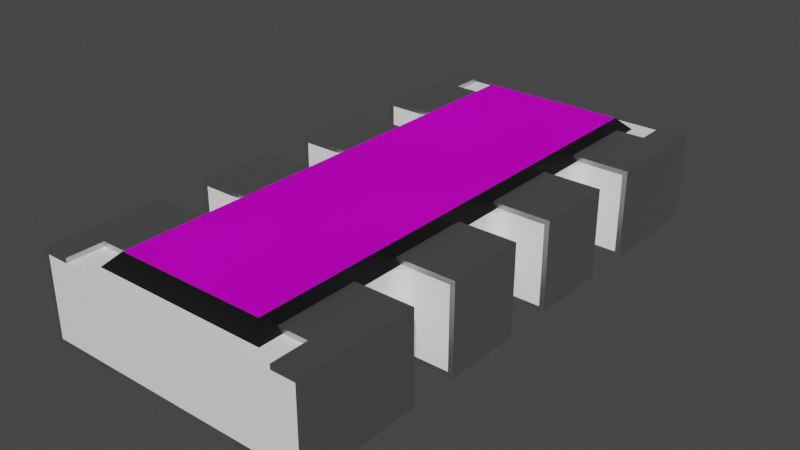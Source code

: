 # Source: CAY16-105J4LF.blend  (saved by Blender 2.90.8; exported with 4.5.12 LTS)
import bpy
from mathutils import Matrix  # noqa: F401  (used for matrix-valued properties, if any)

bpy.ops.wm.read_factory_settings(use_empty=True)
scene = bpy.context.scene
scene.name = 'Scene'

# ---- collections
col_collection = bpy.data.collections.new('Collection'); scene.collection.children.link(col_collection)

# ---- images (referenced by path relative to the original .blend; pixels are not part of the script)
import os
ASSET_DIR = os.environ.get("B2B_ASSET_DIR", "")  # directory of the original .blend (textures are referenced by path, not embedded)
HERE = os.path.dirname(os.path.abspath(__file__))  # packed textures are extracted next to this script under _unpacked/

def load_image(name, relpath, width, height, colorspace="sRGB"):
    """Load a texture the original file referenced (path relative to the .blend, or extracted next to this script)."""
    p = next((c for c in (os.path.join(HERE, relpath), os.path.join(ASSET_DIR, relpath)) if relpath and os.path.exists(c)), "")
    if p:
        img = bpy.data.images.load(p, check_existing=True)
        img.name = name
    else:  # same state as the original file: an image datablock whose file is absent (Cycles renders it pink)
        img = bpy.data.images.new(name, width, height)
        img.source = "FILE"
        img.filepath = "//" + (relpath or name)
    img.colorspace_settings.name = colorspace
    return img
img_cay16_105j4lf_png = load_image('CAY16-105J4LF.png', 'CAY16-105J4LF.png', 1024, 1024, 'sRGB')

# ---- materials (node trees are filled in below, after node groups)
mat_white_ceramic = bpy.data.materials.new('White Ceramic')
mat_white_ceramic.alpha_threshold = 0.0
mat_white_ceramic.diffuse_color = (0.883, 0.883, 0.883, 1.0)
mat_white_ceramic.specular_color = (0.18, 0.18, 0.18)
mat_white_ceramic.roughness = 0.5
mat_white_ceramic.specular_intensity = 0.3
mat_black_plastic = bpy.data.materials.new('Black Plastic')
mat_black_plastic.alpha_threshold = 0.0
mat_black_plastic.preview_render_type = 'CUBE'
mat_black_plastic.diffuse_color = (0.009721, 0.009721, 0.009721, 1.0)
mat_black_plastic.specular_color = (0.18, 0.18, 0.18)
mat_black_plastic.roughness = 0.5
mat_black_plastic.specular_intensity = 0.3
mat_metal = bpy.data.materials.new('Metal')
mat_metal.alpha_threshold = 0.0
mat_metal.diffuse_color = (0.3587, 0.3587, 0.3587, 1.0)
mat_metal.specular_color = (0.2597, 0.2597, 0.2597)
mat_metal.roughness = 0.5
mat_metal.specular_intensity = 0.1643
mat_cay16_105j4lf = bpy.data.materials.new('CAY16-105J4LF')
mat_cay16_105j4lf.alpha_threshold = 0.0
mat_cay16_105j4lf.preview_render_type = 'CUBE'
mat_cay16_105j4lf.diffuse_color = (0.01, 0.01, 0.01, 1.0)
mat_cay16_105j4lf.specular_color = (0.18, 0.18, 0.18)
mat_cay16_105j4lf.roughness = 0.5
mat_cay16_105j4lf.specular_intensity = 0.3

# ---- node groups
ng_ceramic = bpy.data.node_groups.new('Ceramic', 'ShaderNodeTree')
_s = ng_ceramic.interface.new_socket(name='Surface', in_out='OUTPUT', socket_type='NodeSocketShader')
_s = ng_ceramic.interface.new_socket(name='Base Color', in_out='INPUT', socket_type='NodeSocketColor')
_s.default_value = (1.0, 1.0, 1.0, 1.0)
_N = ng_ceramic.nodes; _L = ng_ceramic.links
n0 = _N.new('NodeGroupInput'); n0.name = 'Group Input'; n0.location = (-200, 0)
n1 = _N.new('ShaderNodeBsdfPrincipled'); n1.name = 'Princioked BSDF'; n1.location = (10, 49)
n1.width = 150
n1.subsurface_method = 'BURLEY'
n1.inputs[2].default_value = 0.2
n1.inputs[3].default_value = 1.45
n1.inputs[9].default_value = (1.0, 1.0, 1.0)
n1.inputs[27].default_value = (0.0, 0.0, 0.0, 1.0)
n1.inputs[28].default_value = 1.0
n2 = _N.new('NodeGroupOutput'); n2.name = 'Group Output'; n2.location = (244, 61)
_L.new(n1.outputs[0], n2.inputs[0])
_L.new(n0.outputs[0], n1.inputs[0])
n2.is_active_output = True
ng_plastic = bpy.data.node_groups.new('Plastic', 'ShaderNodeTree')
_s = ng_plastic.interface.new_socket(name='Shader', in_out='OUTPUT', socket_type='NodeSocketShader')
_s = ng_plastic.interface.new_socket(name='Displacement', in_out='OUTPUT', socket_type='NodeSocketFloat')
_s.subtype = 'FACTOR'
_s.min_value = 0.0
_s.max_value = 1.0
_s = ng_plastic.interface.new_socket(name='Color', in_out='INPUT', socket_type='NodeSocketColor')
_s.default_value = (0.01, 0.01, 0.01, 1.0)
_N = ng_plastic.nodes; _L = ng_plastic.links
n0 = _N.new('NodeGroupInput'); n0.name = 'Group Input'; n0.location = (-336, 94)
n1 = _N.new('NodeGroupOutput'); n1.name = 'Group Output'; n1.location = (330, 0)
n2 = _N.new('ShaderNodeTexNoise'); n2.name = 'Noise Texture'; n2.location = (77, -219)
n2.inputs[2].default_value = 1000.0
n2.inputs[3].default_value = 16.0
n2.inputs[8].default_value = 0.5
n3 = _N.new('ShaderNodeBsdfPrincipled'); n3.name = 'Principled BSDF'; n3.location = (67, 347)
n3.width = 170
n3.subsurface_method = 'BURLEY'
n3.inputs[3].default_value = 1.45
n3.inputs[9].default_value = (1.0, 1.0, 1.0)
n3.inputs[27].default_value = (0.0, 0.0, 0.0, 1.0)
n3.inputs[28].default_value = 1.0
_L.new(n2.outputs[0], n1.inputs[1])
_L.new(n0.outputs[0], n3.inputs[0])
_L.new(n3.outputs[0], n1.inputs[0])
n1.is_active_output = True
ng_metallic = bpy.data.node_groups.new('Metallic', 'ShaderNodeTree')
_s = ng_metallic.interface.new_socket(name='BSDF', in_out='OUTPUT', socket_type='NodeSocketShader')
_s = ng_metallic.interface.new_socket(name='Base Color', in_out='INPUT', socket_type='NodeSocketColor')
_s.default_value = (0.5906, 0.5906, 0.5906, 1.0)
_N = ng_metallic.nodes; _L = ng_metallic.links
n0 = _N.new('ShaderNodeBsdfPrincipled'); n0.name = 'Principled BSDF'; n0.location = (0, 0)
n0.width = 150
n0.subsurface_method = 'BURLEY'
n0.inputs[1].default_value = 1.0
n0.inputs[2].default_value = 0.4
n0.inputs[3].default_value = 1.45
n0.inputs[9].default_value = (1.0, 1.0, 1.0)
n0.inputs[27].default_value = (0.0, 0.0, 0.0, 1.0)
n0.inputs[28].default_value = 1.0
n1 = _N.new('NodeGroupInput'); n1.name = 'Group Input'; n1.location = (-200, 0)
n2 = _N.new('NodeGroupOutput'); n2.name = 'Group Output'; n2.location = (200, 0)
_L.new(n0.outputs[0], n2.inputs[0])
_L.new(n1.outputs[0], n0.inputs[0])
n2.is_active_output = True

# ---- material node trees
mat_white_ceramic.use_nodes = True; mat_white_ceramic.node_tree.nodes.clear()
_N = mat_white_ceramic.node_tree.nodes; _L = mat_white_ceramic.node_tree.links
n0 = _N.new('ShaderNodeOutputMaterial'); n0.name = 'Material Output'; n0.location = (380, 200)
n1 = _N.new('ShaderNodeGroup'); n1.name = 'Ceramic'; n1.location = (71, 242)
n1.label = 'Ceramic'
n1.node_tree = ng_ceramic
n1.inputs[0].default_value = (1.0, 1.0, 1.0, 1.0)
_L.new(n1.outputs[0], n0.inputs[0])
n0.is_active_output = True
mat_black_plastic.use_nodes = True; mat_black_plastic.node_tree.nodes.clear()
_N = mat_black_plastic.node_tree.nodes; _L = mat_black_plastic.node_tree.links
n0 = _N.new('ShaderNodeOutputMaterial'); n0.name = 'Material Output'; n0.location = (261, 202)
n1 = _N.new('ShaderNodeGroup'); n1.name = 'Group'; n1.location = (83, 208)
n1.node_tree = ng_plastic
n1.inputs[0].default_value = (0.009721, 0.009721, 0.009721, 1.0)
n2 = _N.new('ShaderNodeDisplacement'); n2.name = 'Displacement'; n2.location = (172, 205)
n2.inputs[1].default_value = 0.0
n2.inputs[2].default_value = 0.1
_L.new(n1.outputs[0], n0.inputs[0])
_L.new(n1.outputs[1], n2.inputs[0])
_L.new(n2.outputs[0], n0.inputs[2])
n0.is_active_output = True
mat_metal.use_nodes = True; mat_metal.node_tree.nodes.clear()
_N = mat_metal.node_tree.nodes; _L = mat_metal.node_tree.links
n0 = _N.new('ShaderNodeOutputMaterial'); n0.name = 'Material Output'; n0.location = (300, 300)
n1 = _N.new('ShaderNodeGroup'); n1.name = 'Metallic'; n1.location = (-10, 195)
n1.label = 'Metallic'
n1.node_tree = ng_metallic
n1.inputs[0].default_value = (0.5906, 0.5906, 0.5906, 1.0)
_L.new(n1.outputs[0], n0.inputs[0])
n0.is_active_output = True
mat_cay16_105j4lf.use_nodes = True; mat_cay16_105j4lf.node_tree.nodes.clear()
_N = mat_cay16_105j4lf.node_tree.nodes; _L = mat_cay16_105j4lf.node_tree.links
n0 = _N.new('ShaderNodeBsdfDiffuse'); n0.name = 'Diffuse BSDF'; n0.location = (100, 300)
n1 = _N.new('ShaderNodeOutputMaterial'); n1.name = 'Material Output'; n1.location = (380, 200)
n2 = _N.new('ShaderNodeMixShader'); n2.name = 'Mix Shader'; n2.location = (180, 160)
n3 = _N.new('ShaderNodeTexNoise'); n3.name = 'Noise Texture'; n3.location = (-80, 320)
n3.inputs[2].default_value = 2.5
n3.inputs[3].default_value = 1.5
n4 = _N.new('ShaderNodeBsdfAnisotropic'); n4.name = 'Glossy BSDF'; n4.location = (-80, 120)
n4.distribution = 'GGX'
n4.inputs[0].default_value = (0.04635, 0.04635, 0.04635, 1.0)
n4.inputs[1].default_value = 0.0
n5 = _N.new('ShaderNodeTexImage'); n5.name = 'LOGO'; n5.location = (-280, 460)
n5.label = 'LOGO'
n5.width = 140
n5.image = img_cay16_105j4lf_png
_L.new(n3.outputs[1], n0.inputs[1])
_L.new(n4.outputs[0], n2.inputs[2])
_L.new(n0.outputs[0], n2.inputs[1])
_L.new(n2.outputs[0], n1.inputs[0])
_L.new(n5.outputs[0], n0.inputs[0])
n1.is_active_output = True

# ---- world
world_world = bpy.data.worlds.new('World'); scene.world = world_world
world_world.use_nodes = True; world_world.node_tree.nodes.clear()
_N = world_world.node_tree.nodes; _L = world_world.node_tree.links
n0 = _N.new('ShaderNodeOutputWorld'); n0.name = 'World Output'; n0.location = (300, 300)
n1 = _N.new('ShaderNodeBackground'); n1.name = 'Background'; n1.location = (10, 300)
n1.inputs[0].default_value = (0.05088, 0.05088, 0.05088, 1.0)
_L.new(n1.outputs[0], n0.inputs[0])
n0.is_active_output = True
world_world.color = (0.05088, 0.05088, 0.05088)
world_world.use_sun_shadow = False
world_world.sun_shadow_jitter_overblur = 0.0

# ---- meshes
me_cay16_105j4lf = bpy.data.meshes.new('CAY16-105J4LF')
me_cay16_105j4lf.from_pydata([(-0.845, 0.15, 0.03), (-0.845, 0.65, 0.03), (-0.845, 0.15, 0.52), (-0.845, 0.65, 0.52), (-0.425, 0.15, 0.52), (-0.425, 0.65, 0.52), (-0.425, 0.15, 0.03), (-0.425, 0.65, 0.03), (-0.425, 0.65, 0.0), (-0.425, 0.15, 0.0), (-0.425, 0.65, 0.55), (-0.425, 0.15, 0.55), (-0.875, 0.65, 0.0), (-0.875, 0.65, 0.55), (-0.875, 0.15, 0.0), (-0.875, 0.15, 0.55), (0.845, -1.675, 0.52), (0.845, -0.95, 0.52), (0.845, -0.95, 0.03), (0.845, -1.675, 0.03), (0.875, -1.675, 0.55), (0.7, -1.675, 0.55), (0.7, -1.675, 0.52), (0.875, -1.675, 0.0), (0.425, -1.675, 0.03), (0.425, -1.675, 0.0), (0.7, -1.45, 0.52), (0.425, -0.95, 0.52), (0.425, -1.45, 0.52), (0.425, -0.95, 0.0), (0.425, -0.95, 0.03), (0.875, -0.95, 0.0), (0.425, -0.95, 0.55), (0.875, -0.95, 0.55), (0.7, -1.45, 0.55), (0.425, -1.45, 0.55), (0.845, 0.65, 0.03), (0.845, 0.15, 0.03), (0.845, 0.65, 0.52), (0.845, 0.15, 0.52), (0.425, 0.65, 0.03), (0.425, 0.15, 0.03), (0.425, 0.15, 0.0), (0.875, 0.15, 0.0), (0.425, 0.15, 0.55), (0.425, 0.15, 0.52), (0.875, 0.15, 0.55), (0.425, 0.65, 0.52), (0.425, 0.65, 0.0), (0.875, 0.65, 0.0), (0.875, 0.65, 0.55), (0.425, 0.65, 0.55), (-0.845, -0.15, 0.03), (-0.845, -0.15, 0.52), (-0.845, -0.65, 0.03), (-0.845, -0.65, 0.52), (-0.425, -0.65, 0.52), (-0.425, -0.15, 0.52), (-0.425, -0.65, 0.03), (-0.425, -0.15, 0.03), (-0.425, -0.15, 0.0), (-0.425, -0.65, 0.0), (-0.425, -0.15, 0.55), (-0.425, -0.65, 0.55), (-0.875, -0.15, 0.0), (-0.875, -0.15, 0.55), (-0.875, -0.65, 0.0), (-0.875, -0.65, 0.55), (-0.845, -0.95, 0.52), (-0.845, -1.675, 0.52), (-0.845, -1.675, 0.03), (-0.845, -0.95, 0.03), (-0.7, -1.45, 0.52), (-0.7, -1.675, 0.52), (-0.425, -0.95, 0.52), (-0.425, -1.45, 0.52), (-0.425, -1.675, 0.03), (-0.425, -0.95, 0.03), (-0.425, -0.95, 0.0), (-0.425, -1.675, 0.0), (-0.875, -1.675, 0.0), (-0.875, -0.95, 0.0), (-0.875, -1.675, 0.55), (-0.7, -1.675, 0.55), (-0.7, -1.45, 0.55), (-0.875, -0.95, 0.55), (-0.425, -1.45, 0.55), (-0.425, -0.95, 0.55), (0.845, -0.65, 0.03), (0.845, -0.65, 0.52), (0.845, -0.15, 0.03), (0.845, -0.15, 0.52), (0.425, -0.15, 0.03), (0.425, -0.65, 0.03), (0.425, -0.65, 0.0), (0.875, -0.65, 0.0), (0.425, -0.65, 0.55), (0.425, -0.65, 0.52), (0.875, -0.65, 0.55), (0.425, -0.15, 0.52), (0.425, -0.15, 0.0), (0.875, -0.15, 0.0), (0.875, -0.15, 0.55), (0.425, -0.15, 0.55), (-0.845, 0.95, 0.03), (-0.845, 1.675, 0.03), (-0.845, 0.95, 0.52), (-0.845, 1.675, 0.52), (-0.7, 1.675, 0.52), (-0.7, 1.45, 0.52), (-0.425, 1.45, 0.52), (-0.425, 0.95, 0.52), (-0.425, 0.95, 0.03), (-0.425, 1.675, 0.03), (-0.425, 1.675, 0.0), (-0.425, 0.95, 0.0), (-0.875, 0.95, 0.0), (-0.875, 1.675, 0.0), (-0.7, 1.45, 0.55), (-0.7, 1.675, 0.55), (-0.875, 1.675, 0.55), (-0.875, 0.95, 0.55), (-0.425, 0.95, 0.55), (-0.425, 1.45, 0.55), (0.4669, 1.511, 0.6), (0.5469, -1.591, 0.52), (0.5469, 1.591, 0.52), (0.4669, -1.511, 0.6), (-0.5469, 1.591, 0.52), (-0.4669, 1.511, 0.6), (-0.5469, -1.591, 0.52), (-0.4669, -1.511, 0.6), (0.845, 1.675, 0.03), (0.845, 0.95, 0.03), (0.845, 1.675, 0.52), (0.845, 0.95, 0.52), (0.425, 1.675, 0.03), (0.425, 0.95, 0.03), (0.425, 0.95, 0.0), (0.875, 0.95, 0.0), (0.425, 0.95, 0.55), (0.425, 0.95, 0.52), (0.875, 0.95, 0.55), (0.7, 1.675, 0.52), (0.7, 1.45, 0.52), (0.425, 1.45, 0.52), (0.7, 1.675, 0.55), (0.875, 1.675, 0.55), (0.875, 1.675, 0.0), (0.425, 1.675, 0.0), (0.7, 1.45, 0.55), (0.425, 1.45, 0.55), (0.5502, 0.07662, 0.03), (-0.5502, 0.07662, 0.03), (-0.5601, 0.1005, 0.03), (-0.6203, 0.6534, 0.03), (-0.6203, 0.1466, 0.03), (-0.6459, 0.15, 0.03), (0.5759, 0.921, 0.03), (-0.5759, 0.921, 0.03), (-0.5964, 0.6633, 0.03), (-0.5964, 0.1367, 0.03), (0.5469, 0.051, 0.03), (-0.5469, 0.051, 0.03), (0.5601, 0.1005, 0.03), (-0.5601, 0.6995, 0.03), (-0.6459, -0.95, 0.03), (0.5759, -0.921, 0.03), (-0.5759, -0.921, 0.03), (-0.6203, -0.9466, 0.03), (-0.5759, 0.679, 0.03), (-0.5759, 0.121, 0.03), (-0.5964, -0.9367, 0.03), (0.6459, -0.65, 0.03), (0.6459, -0.15, 0.03), (0.5601, -0.9005, 0.03), (-0.5601, -0.9005, 0.03), (0.6459, 0.95, 0.03), (0.6203, 0.9466, 0.03), (0.5964, 0.9367, 0.03), (0.5964, -0.9367, 0.03), (0.5502, -0.8766, 0.03), (-0.5502, -0.8766, 0.03), (0.6203, -0.9466, 0.03), (0.6459, -0.95, 0.03), (0.5469, -0.851, 0.03), (-0.5964, 0.9367, 0.03), (-0.6203, 0.9466, 0.03), (-0.6459, 0.95, 0.03), (-0.5469, -0.851, 0.03), (0.5469, -0.749, 0.03), (-0.5469, -0.749, 0.03), (0.5759, 0.679, 0.03), (0.5964, 0.1367, 0.03), (0.5759, 0.121, 0.03), (0.5964, 0.6633, 0.03), (0.6203, 0.1466, 0.03), (0.5601, 0.6995, 0.03), (-0.5502, 0.7234, 0.03), (0.5964, -0.1367, 0.03), (0.5964, -0.6633, 0.03), (0.5759, -0.679, 0.03), (0.5502, -0.7234, 0.03), (0.5759, -0.121, 0.03), (-0.6459, -0.15, 0.03), (-0.6459, -0.65, 0.03), (-0.5502, -0.7234, 0.03), (-0.6203, -0.1466, 0.03), (0.5601, -0.1005, 0.03), (-0.5601, -0.6995, 0.03), (-0.5601, -0.1005, 0.03), (-0.6203, -0.6534, 0.03), (0.6203, 0.6534, 0.03), (0.5601, -0.6995, 0.03), (-0.5964, -0.1367, 0.03), (-0.5964, -0.6633, 0.03), (0.6203, -0.1466, 0.03), (0.5502, 0.7234, 0.03), (0.6203, -0.6534, 0.03), (0.5469, 0.749, 0.03), (-0.5469, 0.749, 0.03), (-0.5759, -0.121, 0.03), (-0.5759, -0.679, 0.03), (0.5502, -0.07662, 0.03), (-0.5502, -0.07662, 0.03), (0.6459, 0.65, 0.03), (0.6459, 0.15, 0.03), (0.5469, 0.851, 0.03), (-0.5469, 0.851, 0.03), (0.5502, 0.8766, 0.03), (-0.5502, 0.8766, 0.03), (0.5469, -0.051, 0.03), (0.5601, 0.9005, 0.03), (-0.5601, 0.9005, 0.03), (-0.5469, -0.051, 0.03), (-0.6459, 0.65, 0.03), (-0.5964, -0.6633, 0.52), (-0.5964, -0.1367, 0.52), (-0.6203, -0.6534, 0.52), (-0.5759, -0.679, 0.52), (-0.5759, -0.121, 0.52), (-0.5601, -0.1005, 0.52), (0.6459, 0.15, 0.52), (0.5759, 0.921, 0.52), (-0.5759, 0.921, 0.52), (-0.5601, 0.9005, 0.52), (-0.6459, 0.95, 0.52), (-0.5759, -0.921, 0.52), (0.5759, -0.921, 0.52), (0.6459, -0.95, 0.52), (-0.6203, 0.9466, 0.52), (0.5964, -0.9367, 0.52), (0.6203, -0.9466, 0.52), (0.5964, 0.9367, 0.52), (-0.5601, -0.6995, 0.52), (-0.5964, 0.9367, 0.52), (0.5601, 0.9005, 0.52), (0.5502, 0.8766, 0.52), (-0.5502, 0.8766, 0.52), (-0.5469, 0.851, 0.52), (-0.6203, -0.9466, 0.52), (-0.6459, -0.95, 0.52), (0.6203, 0.9466, 0.52), (-0.5964, -0.9367, 0.52), (0.6459, 0.95, 0.52), (0.5469, 0.851, 0.52), (0.5759, -0.679, 0.52), (0.5759, -0.121, 0.52), (0.5601, -0.1005, 0.52), (0.5964, -0.1367, 0.52), (0.5469, 0.749, 0.52), (-0.5469, 0.749, 0.52), (0.5601, -0.6995, 0.52), (0.5759, 0.121, 0.52), (0.5759, 0.679, 0.52), (0.5601, 0.6995, 0.52), (0.5964, 0.6633, 0.52), (-0.6459, 0.65, 0.52), (0.5964, -0.6633, 0.52), (0.6203, -0.1466, 0.52), (0.5502, 0.7234, 0.52), (0.5502, -0.7234, 0.52), (-0.5502, -0.7234, 0.52), (-0.5502, 0.7234, 0.52), (-0.6459, 0.15, 0.52), (0.5601, 0.1005, 0.52), (-0.5601, 0.6995, 0.52), (-0.5601, 0.1005, 0.52), (-0.6203, 0.6534, 0.52), (-0.5502, 0.07662, 0.52), (0.6203, -0.6534, 0.52), (0.6459, -0.15, 0.52), (-0.6203, 0.1466, 0.52), (0.5964, 0.1367, 0.52), (-0.5964, 0.6633, 0.52), (0.5469, -0.749, 0.52), (-0.5469, -0.749, 0.52), (0.6203, 0.1466, 0.52), (0.6203, 0.6534, 0.52), (0.6459, 0.65, 0.52), (-0.5964, 0.1367, 0.52), (0.6459, -0.65, 0.52), (0.5502, 0.07662, 0.52), (-0.5759, 0.121, 0.52), (0.5469, -0.851, 0.52), (-0.5469, -0.851, 0.52), (-0.5759, 0.679, 0.52), (0.5502, -0.8766, 0.52), (-0.5502, -0.8766, 0.52), (0.5601, -0.9005, 0.52), (-0.5601, -0.9005, 0.52), (0.5469, 0.051, 0.52), (-0.5469, 0.051, 0.52), (0.5469, -0.051, 0.52), (-0.5469, -0.051, 0.52), (-0.6459, -0.65, 0.52), (-0.6459, -0.15, 0.52), (0.5502, -0.07662, 0.52), (-0.5502, -0.07662, 0.52), (-0.6203, -0.1466, 0.52)], [], [(0, 1, 2), (1, 3, 2), (2, 3, 4), (3, 5, 4), (6, 7, 1), (6, 1, 0), (8, 6, 9), (7, 6, 8), (10, 4, 5), (10, 11, 4), (1, 7, 8), (1, 8, 12), (3, 10, 5), (13, 3, 1), (13, 1, 12), (13, 10, 3), (9, 0, 14), (6, 0, 9), (2, 15, 14), (2, 14, 0), (11, 2, 4), (11, 15, 2), (14, 12, 9), (12, 8, 9), (11, 10, 13), (11, 13, 15), (15, 12, 14), (15, 13, 12), (16, 17, 18), (16, 18, 19), (16, 20, 21), (16, 21, 22), (16, 19, 23), (20, 16, 23), (19, 24, 25), (23, 19, 25), (26, 16, 22), (27, 26, 28), (17, 26, 27), (17, 16, 26), (29, 30, 18), (29, 18, 31), (27, 32, 17), (18, 17, 33), (17, 32, 33), (31, 18, 33), (24, 19, 18), (30, 24, 18), (31, 33, 23), (23, 33, 20), (21, 20, 34), (35, 34, 32), (32, 34, 33), (34, 20, 33), (34, 26, 21), (26, 22, 21), (25, 24, 30), (29, 25, 30), (31, 23, 25), (31, 25, 29), (26, 34, 28), (28, 34, 35), (27, 28, 32), (28, 35, 32), (36, 37, 38), (37, 39, 38), (37, 36, 40), (37, 40, 41), (37, 41, 42), (43, 37, 42), (39, 44, 45), (46, 39, 37), (46, 44, 39), (46, 37, 43), (45, 47, 39), (47, 38, 39), (48, 36, 49), (40, 36, 48), (38, 50, 49), (38, 49, 36), (51, 38, 47), (51, 50, 38), (42, 40, 48), (41, 40, 42), (42, 48, 43), (48, 49, 43), (46, 43, 49), (50, 46, 49), (46, 50, 51), (46, 51, 44), (44, 47, 45), (44, 51, 47), (52, 53, 54), (54, 53, 55), (55, 53, 56), (53, 57, 56), (58, 59, 52), (58, 52, 54), (60, 58, 61), (59, 58, 60), (62, 56, 57), (62, 63, 56), (52, 59, 60), (52, 60, 64), (53, 62, 57), (65, 53, 52), (65, 52, 64), (65, 62, 53), (61, 54, 66), (58, 54, 61), (55, 67, 66), (55, 66, 54), (63, 55, 56), (63, 67, 55), (66, 64, 61), (64, 60, 61), (63, 62, 65), (63, 65, 67), (65, 64, 66), (67, 65, 66), (68, 69, 70), (68, 70, 71), (72, 73, 69), (68, 72, 69), (74, 75, 72), (74, 72, 68), (70, 76, 77), (71, 70, 77), (78, 77, 76), (79, 78, 76), (78, 79, 80), (78, 80, 81), (82, 83, 84), (82, 84, 85), (84, 86, 87), (85, 84, 87), (80, 82, 81), (81, 82, 85), (75, 86, 84), (72, 75, 84), (72, 84, 73), (84, 83, 73), (73, 83, 69), (69, 83, 82), (79, 76, 70), (79, 70, 80), (70, 82, 80), (69, 82, 70), (81, 71, 78), (78, 71, 77), (81, 85, 68), (71, 81, 68), (74, 68, 87), (68, 85, 87), (75, 74, 86), (74, 87, 86), (88, 89, 90), (90, 89, 91), (88, 90, 92), (88, 92, 93), (88, 93, 94), (95, 88, 94), (89, 96, 97), (98, 89, 88), (98, 96, 89), (98, 88, 95), (97, 99, 89), (99, 91, 89), (100, 90, 101), (92, 90, 100), (91, 102, 101), (91, 101, 90), (103, 91, 99), (103, 102, 91), (94, 92, 100), (93, 92, 94), (94, 100, 95), (100, 101, 95), (98, 95, 101), (102, 98, 101), (98, 102, 103), (98, 103, 96), (96, 99, 97), (96, 103, 99), (104, 105, 106), (105, 107, 106), (107, 108, 109), (107, 109, 106), (109, 110, 111), (106, 109, 111), (112, 113, 105), (112, 105, 104), (114, 112, 115), (113, 112, 114), (116, 117, 115), (117, 114, 115), (118, 119, 120), (121, 118, 120), (122, 123, 118), (122, 118, 121), (116, 120, 117), (121, 120, 116), (118, 123, 110), (118, 110, 109), (108, 118, 109), (108, 119, 118), (107, 119, 108), (120, 119, 107), (105, 113, 114), (117, 105, 114), (117, 120, 105), (105, 120, 107), (115, 104, 116), (112, 104, 115), (106, 121, 116), (106, 116, 104), (122, 106, 111), (122, 121, 106), (123, 111, 110), (123, 122, 111), (124, 125, 126), (124, 127, 125), (128, 124, 126), (129, 124, 128), (130, 129, 128), (131, 129, 130), (127, 130, 125), (127, 131, 130), (127, 124, 129), (127, 129, 131), (130, 128, 125), (128, 126, 125), (132, 133, 134), (133, 135, 134), (133, 132, 136), (133, 136, 137), (133, 137, 138), (139, 133, 138), (135, 140, 141), (142, 135, 133), (142, 140, 135), (142, 133, 139), (143, 134, 144), (145, 144, 141), (141, 144, 135), (144, 134, 135), (146, 147, 134), (143, 146, 134), (148, 132, 134), (148, 134, 147), (149, 136, 132), (149, 132, 148), (138, 136, 149), (137, 136, 138), (138, 149, 139), (149, 148, 139), (148, 142, 139), (147, 142, 148), (150, 147, 146), (140, 150, 151), (142, 150, 140), (142, 147, 150), (140, 145, 141), (140, 151, 145), (145, 150, 144), (151, 150, 145), (146, 144, 150), (146, 143, 144), (152, 153, 154), (155, 156, 157), (158, 159, 105), (160, 156, 155), (160, 161, 156), (152, 162, 163), (164, 152, 154), (164, 154, 165), (166, 70, 71), (167, 19, 168), (169, 70, 166), (170, 154, 171), (170, 171, 161), (172, 70, 169), (170, 161, 160), (90, 173, 174), (168, 70, 172), (90, 88, 173), (175, 167, 168), (165, 154, 170), (175, 168, 176), (132, 133, 177), (132, 177, 178), (132, 178, 179), (132, 179, 158), (132, 158, 105), (180, 19, 167), (181, 175, 176), (181, 176, 182), (183, 19, 180), (184, 19, 183), (185, 181, 182), (105, 159, 186), (105, 186, 187), (105, 187, 188), (105, 188, 104), (185, 182, 189), (190, 185, 189), (190, 189, 191), (19, 70, 168), (192, 193, 194), (192, 194, 164), (1, 157, 0), (195, 196, 193), (195, 193, 192), (197, 165, 198), (199, 200, 201), (202, 190, 191), (199, 201, 203), (204, 205, 54), (202, 191, 206), (204, 54, 52), (197, 164, 165), (197, 192, 164), (207, 205, 204), (208, 209, 210), (207, 211, 205), (212, 196, 195), (208, 201, 213), (208, 213, 209), (213, 206, 209), (208, 203, 201), (213, 202, 206), (214, 211, 207), (18, 19, 184), (214, 215, 211), (216, 200, 199), (217, 197, 198), (216, 218, 200), (219, 198, 220), (221, 215, 214), (221, 209, 222), (221, 222, 215), (219, 217, 198), (223, 208, 210), (223, 210, 224), (225, 226, 196), (225, 196, 212), (210, 209, 221), (174, 218, 216), (227, 220, 228), (174, 173, 218), (227, 219, 220), (229, 228, 230), (229, 227, 228), (231, 223, 224), (232, 230, 233), (232, 233, 159), (231, 224, 234), (232, 229, 230), (162, 234, 163), (162, 231, 234), (36, 37, 226), (36, 226, 225), (235, 157, 1), (155, 157, 235), (158, 232, 159), (152, 163, 153), (236, 237, 238), (239, 240, 236), (239, 241, 240), (39, 38, 242), (243, 107, 244), (243, 134, 107), (243, 244, 245), (246, 107, 106), (16, 247, 69), (16, 248, 247), (16, 17, 249), (250, 107, 246), (16, 251, 248), (16, 252, 251), (253, 134, 243), (16, 249, 252), (254, 241, 239), (255, 107, 250), (256, 243, 245), (244, 107, 255), (257, 256, 245), (257, 258, 259), (257, 245, 258), (69, 260, 261), (262, 134, 253), (69, 263, 260), (69, 247, 263), (264, 134, 262), (69, 261, 68), (265, 257, 259), (266, 267, 268), (266, 269, 267), (270, 265, 259), (270, 259, 271), (272, 268, 254), (273, 274, 275), (273, 276, 274), (272, 266, 268), (2, 277, 3), (278, 279, 269), (278, 269, 266), (280, 270, 271), (281, 254, 282), (280, 271, 283), (284, 277, 2), (285, 286, 287), (281, 272, 254), (285, 275, 286), (284, 288, 277), (285, 287, 289), (285, 273, 275), (290, 291, 279), (290, 279, 278), (275, 283, 286), (292, 288, 284), (293, 276, 273), (275, 280, 283), (292, 294, 288), (295, 282, 296), (297, 276, 293), (297, 298, 276), (297, 299, 298), (135, 134, 264), (295, 281, 282), (300, 294, 292), (301, 291, 290), (302, 285, 289), (303, 294, 300), (304, 296, 305), (303, 306, 294), (303, 286, 306), (242, 299, 297), (304, 295, 296), (242, 38, 299), (307, 305, 308), (287, 286, 303), (307, 304, 305), (309, 310, 247), (311, 302, 289), (309, 308, 310), (311, 289, 312), (313, 312, 314), (309, 307, 308), (89, 91, 291), (89, 291, 301), (315, 316, 53), (313, 311, 312), (315, 53, 55), (248, 309, 247), (317, 318, 241), (317, 314, 318), (238, 319, 316), (238, 237, 319), (317, 313, 314), (268, 241, 254), (238, 316, 315), (268, 317, 241), (236, 240, 237), (88, 90, 91), (88, 91, 89), (2, 3, 0), (3, 1, 0), (68, 71, 69), (69, 71, 70), (185, 190, 295), (185, 295, 304), (173, 301, 290), (218, 173, 290), (200, 218, 290), (200, 290, 278), (201, 200, 266), (200, 278, 266), (213, 201, 272), (201, 266, 272), (202, 213, 281), (190, 202, 281), (213, 272, 281), (190, 281, 295), (88, 89, 301), (173, 88, 301), (18, 184, 17), (184, 249, 17), (185, 304, 307), (181, 185, 307), (175, 181, 307), (175, 307, 309), (167, 175, 248), (175, 309, 248), (180, 167, 251), (167, 248, 251), (183, 180, 252), (184, 183, 252), (180, 251, 252), (184, 252, 249), (166, 261, 260), (169, 166, 260), (172, 169, 260), (172, 260, 263), (168, 172, 247), (172, 263, 247), (176, 168, 310), (168, 247, 310), (182, 176, 308), (189, 182, 308), (176, 310, 308), (189, 308, 305), (166, 71, 68), (166, 68, 261), (54, 205, 55), (205, 315, 55), (191, 296, 282), (206, 191, 282), (209, 206, 282), (209, 282, 254), (222, 209, 239), (209, 254, 239), (215, 222, 236), (222, 239, 236), (211, 215, 238), (215, 236, 238), (205, 211, 315), (211, 238, 315), (191, 189, 305), (191, 305, 296), (231, 162, 311), (231, 311, 313), (226, 242, 297), (196, 226, 297), (193, 196, 297), (194, 193, 293), (193, 297, 293), (194, 293, 273), (164, 194, 285), (194, 273, 285), (152, 164, 302), (162, 152, 302), (164, 285, 302), (162, 302, 311), (226, 37, 39), (226, 39, 242), (90, 174, 91), (174, 291, 91), (231, 313, 317), (223, 231, 317), (208, 223, 317), (208, 317, 268), (203, 208, 267), (199, 203, 267), (208, 268, 267), (199, 267, 269), (216, 199, 279), (174, 216, 279), (199, 269, 279), (174, 279, 291), (207, 204, 316), (214, 207, 319), (207, 316, 319), (221, 214, 237), (214, 319, 237), (221, 237, 240), (210, 221, 241), (224, 210, 241), (221, 240, 241), (234, 224, 318), (224, 241, 318), (234, 318, 314), (204, 52, 53), (204, 53, 316), (0, 157, 2), (157, 284, 2), (163, 312, 289), (153, 163, 289), (154, 153, 289), (171, 154, 287), (154, 289, 287), (171, 287, 303), (161, 171, 300), (171, 303, 300), (156, 161, 292), (161, 300, 292), (157, 156, 284), (156, 292, 284), (163, 234, 312), (234, 314, 312), (235, 1, 3), (235, 3, 277), (235, 277, 288), (155, 235, 288), (160, 155, 294), (155, 288, 294), (170, 160, 306), (160, 294, 306), (165, 170, 286), (170, 306, 286), (198, 165, 283), (165, 286, 283), (220, 198, 271), (198, 283, 271), (228, 220, 259), (220, 271, 259), (228, 259, 258), (230, 228, 258), (233, 230, 245), (230, 258, 245), (159, 233, 244), (233, 245, 244), (186, 159, 255), (187, 186, 255), (159, 244, 255), (187, 255, 250), (188, 187, 246), (187, 250, 246), (104, 188, 106), (188, 246, 106), (106, 107, 104), (107, 105, 104), (134, 105, 107), (134, 132, 105), (135, 132, 134), (133, 132, 135), (177, 133, 135), (177, 135, 264), (177, 264, 262), (178, 177, 262), (179, 178, 262), (158, 179, 253), (179, 262, 253), (158, 253, 243), (232, 158, 256), (158, 243, 256), (229, 232, 257), (227, 229, 257), (232, 256, 257), (227, 257, 265), (219, 227, 265), (219, 265, 270), (219, 270, 280), (217, 219, 280), (197, 217, 275), (217, 280, 275), (192, 197, 274), (197, 275, 274), (195, 192, 276), (192, 274, 276), (212, 195, 298), (195, 276, 298), (225, 212, 299), (212, 298, 299), (36, 225, 38), (225, 299, 38), (16, 69, 70), (19, 16, 70)])
me_cay16_105j4lf.polygons.foreach_set('material_index', [0, 0, 0, 0, 0, 0, 2, 2, 0, 0, 2, 2, 2, 2, 2, 2, 2, 2, 2, 2, 2, 2, 2, 2, 2, 2, 2, 2, 0, 0, 2, 2, 2, 2, 2, 2, 0, 0, 0, 0, 2, 2, 2, 2, 2, 2, 0, 0, 2, 2, 2, 2, 2, 2, 2, 2, 2, 2, 2, 2, 2, 2, 0, 0, 0, 0, 0, 0, 2, 2, 2, 2, 2, 2, 0, 0, 2, 2, 2, 2, 2, 2, 2, 2, 2, 2, 2, 2, 2, 2, 0, 0, 0, 0, 0, 0, 0, 0, 2, 2, 0, 0, 2, 2, 2, 2, 2, 2, 2, 2, 2, 2, 2, 2, 2, 2, 2, 2, 2, 2, 0, 0, 0, 0, 0, 0, 0, 0, 2, 2, 2, 2, 2, 2, 2, 2, 2, 2, 2, 2, 2, 2, 2, 2, 2, 2, 2, 2, 2, 2, 2, 2, 2, 2, 0, 0, 0, 0, 0, 0, 2, 2, 2, 2, 2, 2, 0, 0, 2, 2, 2, 2, 2, 2, 2, 2, 2, 2, 2, 2, 2, 2, 0, 0, 0, 0, 0, 0, 0, 0, 0, 0, 2, 2, 2, 2, 2, 2, 2, 2, 2, 2, 2, 2, 2, 2, 2, 2, 2, 2, 2, 2, 2, 2, 2, 2, 2, 2, 0, 0, 1, 1, 1, 1, 1, 1, 1, 1, 3, 3, 0, 0, 0, 0, 0, 0, 2, 2, 2, 2, 2, 2, 0, 0, 0, 0, 2, 2, 2, 2, 2, 2, 2, 2, 2, 2, 2, 2, 2, 2, 2, 2, 0, 0, 2, 2, 2, 2, 0, 0, 0, 0, 0, 0, 0, 0, 0, 0, 0, 0, 0, 0, 0, 0, 0, 0, 0, 0, 0, 0, 0, 0, 0, 0, 0, 0, 0, 0, 0, 0, 0, 0, 0, 0, 0, 0, 0, 0, 0, 0, 0, 0, 0, 0, 0, 0, 0, 0, 0, 0, 0, 0, 0, 0, 0, 0, 0, 0, 0, 0, 0, 0, 0, 0, 0, 0, 0, 0, 0, 0, 0, 0, 0, 0, 0, 0, 0, 0, 0, 0, 0, 0, 0, 0, 0, 0, 0, 0, 0, 0, 0, 0, 0, 0, 0, 0, 0, 0, 0, 0, 0, 0, 0, 0, 0, 0, 0, 0, 0, 0, 0, 0, 0, 0, 0, 0, 0, 0, 0, 0, 0, 0, 0, 0, 0, 0, 0, 0, 0, 0, 0, 0, 0, 0, 0, 0, 0, 0, 0, 0, 0, 0, 0, 0, 0, 0, 0, 0, 0, 0, 0, 0, 0, 0, 0, 0, 0, 0, 0, 0, 0, 0, 0, 0, 0, 0, 0, 0, 0, 0, 0, 0, 0, 0, 0, 0, 0, 0, 0, 0, 0, 0, 0, 0, 0, 0, 0, 0, 0, 0, 0, 0, 0, 0, 0, 0, 0, 0, 0, 0, 0, 0, 0, 0, 0, 0, 0, 0, 0, 0, 0, 0, 0, 0, 0, 0, 0, 0, 0, 0, 0, 0, 0, 0, 0, 0, 0, 0, 0, 0, 0, 0, 0, 0, 0, 0, 0, 0, 0, 0, 0, 0, 0, 0, 0, 0, 0, 0, 0, 0, 0, 0, 0, 0, 0, 0, 0, 0, 0, 0, 0, 0, 0, 0, 0, 0, 0, 0, 0, 0, 0, 0, 0, 0, 0, 0, 0, 0, 0, 0, 0, 0, 0, 0, 0, 0, 0, 0, 0, 0, 0, 0, 0, 0, 0, 0, 0, 0, 0, 0, 0, 0, 0, 0, 0, 0, 0, 0, 0, 0, 0, 0, 0, 0, 0, 0, 0, 0, 0, 0, 0, 0, 0, 0, 0, 0, 0, 0, 0, 0, 0, 0, 0, 0, 0, 0, 0, 0, 0, 0, 0, 0, 0, 0, 0, 0, 0, 0, 0, 0, 0, 0, 0, 0, 0, 0, 0, 0, 0, 0, 0, 0, 0, 0, 0, 0, 0, 0, 0, 0, 0, 0, 0, 0, 0, 0, 0, 0, 0, 0, 0, 0, 0, 0, 0, 0, 0, 0])
_uv = me_cay16_105j4lf.uv_layers.new(name='UVMap')
_uv.uv.foreach_set('vector', [0.0, 0.0, 0.0, 0.0, 0.0, 0.0, 0.0, 0.0, 0.0, 0.0, 0.0, 0.0, 0.0, 0.0, 0.0, 0.0, 0.0, 0.0, 0.0, 0.0, 0.0, 0.0, 0.0, 0.0, 0.0, 0.0, 0.0, 0.0, 0.0, 0.0, 0.0, 0.0, 0.0, 0.0, 0.0, 0.0, 0.0, 0.0, 0.0, 0.0, 0.0, 0.0, 0.0, 0.0, 0.0, 0.0, 0.0, 0.0, 0.0, 0.0, 0.0, 0.0, 0.0, 0.0, 0.0, 0.0, 0.0, 0.0, 0.0, 0.0, 0.0, 0.0, 0.0, 0.0, 0.0, 0.0, 0.0, 0.0, 0.0, 0.0, 0.0, 0.0, 0.0, 0.0, 0.0, 0.0, 0.0, 0.0, 0.0, 0.0, 0.0, 0.0, 0.0, 0.0, 0.0, 0.0, 0.0, 0.0, 0.0, 0.0, 0.0, 0.0, 0.0, 0.0, 0.0, 0.0, 0.0, 0.0, 0.0, 0.0, 0.0, 0.0, 0.0, 0.0, 0.0, 0.0, 0.0, 0.0, 0.0, 0.0, 0.0, 0.0, 0.0, 0.0, 0.0, 0.0, 0.0, 0.0, 0.0, 0.0, 0.0, 0.0, 0.0, 0.0, 0.0, 0.0, 0.0, 0.0, 0.0, 0.0, 0.0, 0.0, 0.0, 0.0, 0.0, 0.0, 0.0, 0.0, 0.0, 0.0, 0.0, 0.0, 0.0, 0.0, 0.0, 0.0, 0.0, 0.0, 0.0, 0.0, 0.0, 0.0, 0.0, 0.0, 0.0, 0.0, 0.0, 0.0, 0.0, 0.0, 0.0, 0.0, 0.0, 0.0, 0.0, 0.0, 0.0, 0.0, 0.0, 0.0, 0.0, 0.0, 0.0, 0.0, 0.0, 0.0, 0.0, 0.0, 0.0, 0.0, 0.0, 0.0, 0.0, 0.0, 0.0, 0.0, 0.0, 0.0, 0.0, 0.0, 0.0, 0.0, 0.0, 0.0, 0.0, 0.0, 0.0, 0.0, 0.0, 0.0, 0.0, 0.0, 0.0, 0.0, 0.0, 0.0, 0.0, 0.0, 0.0, 0.0, 0.0, 0.0, 0.0, 0.0, 0.0, 0.0, 0.0, 0.0, 0.0, 0.0, 0.0, 0.0, 0.0, 0.0, 0.0, 0.0, 0.0, 0.0, 0.0, 0.0, 0.0, 0.0, 0.0, 0.0, 0.0, 0.0, 0.0, 0.0, 0.0, 0.0, 0.0, 0.0, 0.0, 0.0, 0.0, 0.0, 0.0, 0.0, 0.0, 0.0, 0.0, 0.0, 0.0, 0.0, 0.0, 0.0, 0.0, 0.0, 0.0, 0.0, 0.0, 0.0, 0.0, 0.0, 0.0, 0.0, 0.0, 0.0, 0.0, 0.0, 0.0, 0.0, 0.0, 0.0, 0.0, 0.0, 0.0, 0.0, 0.0, 0.0, 0.0, 0.0, 0.0, 0.0, 0.0, 0.0, 0.0, 0.0, 0.0, 0.0, 0.0, 0.0, 0.0, 0.0, 0.0, 0.0, 0.0, 0.0, 0.0, 0.0, 0.0, 0.0, 0.0, 0.0, 0.0, 0.0, 0.0, 0.0, 0.0, 0.0, 0.0, 0.0, 0.0, 0.0, 0.0, 0.0, 0.0, 0.0, 0.0, 0.0, 0.0, 0.0, 0.0, 0.0, 0.0, 0.0, 0.0, 0.0, 0.0, 0.0, 0.0, 0.0, 0.0, 0.0, 0.0, 0.0, 0.0, 0.0, 0.0, 0.0, 0.0, 0.0, 0.0, 0.0, 0.0, 0.0, 0.0, 0.0, 0.0, 0.0, 0.0, 0.0, 0.0, 0.0, 0.0, 0.0, 0.0, 0.0, 0.0, 0.0, 0.0, 0.0, 0.0, 0.0, 0.0, 0.0, 0.0, 0.0, 0.0, 0.0, 0.0, 0.0, 0.0, 0.0, 0.0, 0.0, 0.0, 0.0, 0.0, 0.0, 0.0, 0.0, 0.0, 0.0, 0.0, 0.0, 0.0, 0.0, 0.0, 0.0, 0.0, 0.0, 0.0, 0.0, 0.0, 0.0, 0.0, 0.0, 0.0, 0.0, 0.0, 0.0, 0.0, 0.0, 0.0, 0.0, 0.0, 0.0, 0.0, 0.0, 0.0, 0.0, 0.0, 0.0, 0.0, 0.0, 0.0, 0.0, 0.0, 0.0, 0.0, 0.0, 0.0, 0.0, 0.0, 0.0, 0.0, 0.0, 0.0, 0.0, 0.0, 0.0, 0.0, 0.0, 0.0, 0.0, 0.0, 0.0, 0.0, 0.0, 0.0, 0.0, 0.0, 0.0, 0.0, 0.0, 0.0, 0.0, 0.0, 0.0, 0.0, 0.0, 0.0, 0.0, 0.0, 0.0, 0.0, 0.0, 0.0, 0.0, 0.0, 0.0, 0.0, 0.0, 0.0, 0.0, 0.0, 0.0, 0.0, 0.0, 0.0, 0.0, 0.0, 0.0, 0.0, 0.0, 0.0, 0.0, 0.0, 0.0, 0.0, 0.0, 0.0, 0.0, 0.0, 0.0, 0.0, 0.0, 0.0, 0.0, 0.0, 0.0, 0.0, 0.0, 0.0, 0.0, 0.0, 0.0, 0.0, 0.0, 0.0, 0.0, 0.0, 0.0, 0.0, 0.0, 0.0, 0.0, 0.0, 0.0, 0.0, 0.0, 0.0, 0.0, 0.0, 0.0, 0.0, 0.0, 0.0, 0.0, 0.0, 0.0, 0.0, 0.0, 0.0, 0.0, 0.0, 0.0, 0.0, 0.0, 0.0, 0.0, 0.0, 0.0, 0.0, 0.0, 0.0, 0.0, 0.0, 0.0, 0.0, 0.0, 0.0, 0.0, 0.0, 0.0, 0.0, 0.0, 0.0, 0.0, 0.0, 0.0, 0.0, 0.0, 0.0, 0.0, 0.0, 0.0, 0.0, 0.0, 0.0, 0.0, 0.0, 0.0, 0.0, 0.0, 0.0, 0.0, 0.0, 0.0, 0.0, 0.0, 0.0, 0.0, 0.0, 0.0, 0.0, 0.0, 0.0, 0.0, 0.0, 0.0, 0.0, 0.0, 0.0, 0.0, 0.0, 0.0, 0.0, 0.0, 0.0, 0.0, 0.0, 0.0, 0.0, 0.0, 0.0, 0.0, 0.0, 0.0, 0.0, 0.0, 0.0, 0.0, 0.0, 0.0, 0.0, 0.0, 0.0, 0.0, 0.0, 0.0, 0.0, 0.0, 0.0, 0.0, 0.0, 0.0, 0.0, 0.0, 0.0, 0.0, 0.0, 0.0, 0.0, 0.0, 0.0, 0.0, 0.0, 0.0, 0.0, 0.0, 0.0, 0.0, 0.0, 0.0, 0.0, 0.0, 0.0, 0.0, 0.0, 0.0, 0.0, 0.0, 0.0, 0.0, 0.0, 0.0, 0.0, 0.0, 0.0, 0.0, 0.0, 0.0, 0.0, 0.0, 0.0, 0.0, 0.0, 0.0, 0.0, 0.0, 0.0, 0.0, 0.0, 0.0, 0.0, 0.0, 0.0, 0.0, 0.0, 0.0, 0.0, 0.0, 0.0, 0.0, 0.0, 0.0, 0.0, 0.0, 0.0, 0.0, 0.0, 0.0, 0.0, 0.0, 0.0, 0.0, 0.0, 0.0, 0.0, 0.0, 0.0, 0.0, 0.0, 0.0, 0.0, 0.0, 0.0, 0.0, 0.0, 0.0, 0.0, 0.0, 0.0, 0.0, 0.0, 0.0, 0.0, 0.0, 0.0, 0.0, 0.0, 0.0, 0.0, 0.0, 0.0, 0.0, 0.0, 0.0, 0.0, 0.0, 0.0, 0.0, 0.0, 0.0, 0.0, 0.0, 0.0, 0.0, 0.0, 0.0, 0.0, 0.0, 0.0, 0.0, 0.0, 0.0, 0.0, 0.0, 0.0, 0.0, 0.0, 0.0, 0.0, 0.0, 0.0, 0.0, 0.0, 0.0, 0.0, 0.0, 0.0, 0.0, 0.0, 0.0, 0.0, 0.0, 0.0, 0.0, 0.0, 0.0, 0.0, 0.0, 0.0, 0.0, 0.0, 0.0, 0.0, 0.0, 0.0, 0.0, 0.0, 0.0, 0.0, 0.0, 0.0, 0.0, 0.0, 0.0, 0.0, 0.0, 0.0, 0.0, 0.0, 0.0, 0.0, 0.0, 0.0, 0.0, 0.0, 0.0, 0.0, 0.0, 0.0, 0.0, 0.0, 0.0, 0.0, 0.0, 0.0, 0.0, 0.0, 0.0, 0.0, 0.0, 0.0, 0.0, 0.0, 0.0, 0.0, 0.0, 0.0, 0.0, 0.0, 0.0, 0.0, 0.0, 0.0, 0.0, 0.0, 0.0, 0.0, 0.0, 0.0, 0.0, 0.0, 0.0, 0.0, 0.0, 0.0, 0.0, 0.0, 0.0, 0.0, 0.0, 0.0, 0.0, 0.0, 0.0, 0.0, 0.0, 0.0, 0.0, 0.0, 0.0, 0.0, 0.0, 0.0, 0.0, 0.0, 0.0, 0.0, 0.0, 0.0, 0.0, 0.0, 0.0, 0.0, 0.0, 0.0, 0.0, 0.0, 0.0, 0.0, 0.0, 0.0, 0.0, 0.0, 0.0, 0.0, 0.0, 0.0, 0.0, 0.0, 0.0, 0.0, 0.0, 0.0, 0.0, 0.0, 0.0, 0.0, 0.0, 0.0, 0.0, 0.0, 0.0, 0.0, 0.0, 0.0, 0.0, 0.0, 0.0, 0.0, 0.0, 0.0, 0.0, 0.0, 0.0, 0.0, 0.0, 0.0, 0.0, 0.0, 0.0, 0.0, 0.0, 0.0, 0.0, 0.0, 0.0, 0.0, 0.0, 0.0, 0.0, 0.0, 0.0, 0.0, 0.0, 0.0, 0.0, 0.0, 0.0, 0.0, 0.0, 0.0, 0.0, 0.0, 0.0, 0.0, 0.0, 0.0, 0.0, 0.0, 0.0, 0.0, 0.0, 0.0, 0.0, 0.0, 0.0, 0.0, 0.0, 0.0, 0.0, 0.0, 0.0, 0.0, 0.0, 0.0, 0.0, 0.0, 0.0, 0.0, 0.0, 0.0, 0.0, 0.0, 0.0, 0.0, 0.0, 0.0, 0.0, 0.0, 0.0, 0.0, 0.0, 0.0, 0.0, 0.0, 0.0, 0.0, 0.0, 0.0, 0.0, 0.0, 0.0, 0.0, 0.0, 0.0, 0.0, 0.0, 0.0, 0.0, 0.0, 0.0, 0.0, 0.0, 0.0, 0.0, 0.0, 0.0, 0.0, 0.0, 0.0, 0.0, 0.0, 0.0, 0.0, 0.0, 0.0, 0.0, 0.0, 0.0, 0.0, 0.0, 0.0, 0.0, 0.0, 0.0, 0.0, 0.0, 0.0, 0.0, 0.0, 0.0, 0.0, 0.0, 0.0, 0.0, 0.0, 0.0, 0.0, 0.0, 0.0, 0.0, 0.0, 0.0, 0.0, 0.0, 0.0, 0.0, 0.0, 0.0, 0.0, 0.0, 0.0, 0.0, 0.0, 0.0, 0.0, 0.0, 0.0, 0.0, 0.0, 0.0, 0.0, 0.0, 0.0, 0.0, 0.0, 0.0, 0.0, 0.0, 0.0, 0.0, 0.0, 0.0, 0.0, 0.0, 0.0, 0.0, 0.0, 0.0, 0.0, 0.0, 0.0, 0.0, 0.0, 0.0, 0.0, 0.0, 0.0, 0.0, 0.0, 0.0, 0.0, 0.0, 0.0, 0.0, 0.0, 0.0, 0.0, 0.0, 0.0, 0.0, 0.0, 0.0, 0.0, 0.0, 0.0, 0.0, 0.0, 0.0, 0.0, 0.0, 0.0, 0.0, 0.0, 0.0, 0.0, 0.0, 0.0, 0.0, 0.0, 0.0, 0.0, 0.0, 0.0, 0.0, 0.0, 0.0, 0.0, 0.0, 0.0, 0.0, 0.0, 0.0, 0.0, 0.0, 0.0, 0.0, 0.0, 0.0, 0.0, 0.0, 0.0, 0.0, 0.0, 0.0, 0.0, 0.0, 0.0, 0.0, 0.0, 0.0, 0.0, 0.0, 0.0, 0.0, 0.0, 0.0, 0.0, 0.0, 0.0, 0.0, 0.0, 0.0, 0.0, 0.0, 0.0, 0.0, 0.0, 0.0, 0.0, 0.0, 0.0, 0.0, 0.0, 0.0, 0.0, 0.0, 0.0, 0.0, 0.0, 0.0, 0.0, 0.0, 0.0, 0.0, 0.0, 0.0, 0.0, 0.0, 0.0, 0.0, 0.0, 0.0, 0.0, 0.0, 0.0, 0.0, 0.0, 0.0, 0.0, 0.0, 0.0, 0.0, 0.0, 0.0, 0.0, 0.0, 0.0, 0.0, 0.0, 0.0, 0.0, 0.0, 0.0, 0.0, 0.0, 0.0, 0.0, 0.0, 0.0, 0.0, 0.0, 0.0, 0.0, 0.0, 0.0, 0.0, 0.0, 0.0, 0.0, 0.0, 0.0, 0.0, 0.0, 0.0, 0.0, 0.0, 0.0, 0.0, 0.0, 0.0, 0.0, 0.0, 0.0, 0.0, 0.0, 0.0, 0.0, 0.0, 0.0, 0.0, 0.0, 0.0, 0.0, 0.0, 0.0, 0.0, 0.0, 0.0, 0.0, 0.0, 0.0, 0.0, 0.0, 0.0, 0.0, 0.0, 0.0, 0.0, 0.0, 0.0, 0.0, 0.0, 0.0, 0.0, 0.0, 0.0, 0.0, 0.0, 0.0, 0.0, 0.0, 0.0, 0.0, 0.0, 0.0, 0.0, 0.0, 0.0, 0.0, 0.0, 0.0, 0.0, 0.0, 0.0, 0.0, 0.0, 0.0, 0.0, 0.0, 0.0, 0.0, 0.0, 0.0, 0.0, 0.0, 0.0, 0.0, 0.0, 0.0, 0.0, 0.0, 0.0, 0.0, 0.0, 0.0, 0.0, 0.0, 0.0, 0.0, 0.0, 0.0, 0.0, 0.0, 0.0, 0.0, 0.0, 0.0, 0.0, 0.0, 0.0, 0.0, 0.0, 0.0, 0.0, 0.0, 0.0, 0.0, 0.0, 0.0, 0.0, 0.0, 0.0, 0.0, 0.0, 0.0, 0.0, 0.0, 0.0, 0.0, 0.0, 0.0, 0.0, 0.0, 0.0, 0.0, 0.0, 0.0, 0.0, 0.0, 0.0, 0.0, 0.0, 0.0, 0.0, 0.0, 0.0, 0.0, 0.0, 0.0, 0.0, 0.0, 0.0, 0.0, 0.0, 0.0, 0.0, 0.0, 0.0, 0.0, 0.0, 0.0, 1.0, 1.0, 1.393e-07, 1.0, 0.0, 0.0, 1.0, 1.0, 0.0, 0.0, 1.0, 0.0, 0.0, 0.0, 0.0, 0.0, 0.0, 0.0, 0.0, 0.0, 0.0, 0.0, 0.0, 0.0, 0.0, 0.0, 0.0, 0.0, 0.0, 0.0, 0.0, 0.0, 0.0, 0.0, 0.0, 0.0, 0.0, 0.0, 0.0, 0.0, 0.0, 0.0, 0.0, 0.0, 0.0, 0.0, 0.0, 0.0, 0.0, 0.0, 0.0, 0.0, 0.0, 0.0, 0.0, 0.0, 0.0, 0.0, 0.0, 0.0, 0.0, 0.0, 0.0, 0.0, 0.0, 0.0, 0.0, 0.0, 0.0, 0.0, 0.0, 0.0, 0.0, 0.0, 0.0, 0.0, 0.0, 0.0, 0.0, 0.0, 0.0, 0.0, 0.0, 0.0, 0.0, 0.0, 0.0, 0.0, 0.0, 0.0, 0.0, 0.0, 0.0, 0.0, 0.0, 0.0, 0.0, 0.0, 0.0, 0.0, 0.0, 0.0, 0.0, 0.0, 0.0, 0.0, 0.0, 0.0, 0.0, 0.0, 0.0, 0.0, 0.0, 0.0, 0.0, 0.0, 0.0, 0.0, 0.0, 0.0, 0.0, 0.0, 0.0, 0.0, 0.0, 0.0, 0.0, 0.0, 0.0, 0.0, 0.0, 0.0, 0.0, 0.0, 0.0, 0.0, 0.0, 0.0, 0.0, 0.0, 0.0, 0.0, 0.0, 0.0, 0.0, 0.0, 0.0, 0.0, 0.0, 0.0, 0.0, 0.0, 0.0, 0.0, 0.0, 0.0, 0.0, 0.0, 0.0, 0.0, 0.0, 0.0, 0.0, 0.0, 0.0, 0.0, 0.0, 0.0, 0.0, 0.0, 0.0, 0.0, 0.0, 0.0, 0.0, 0.0, 0.0, 0.0, 0.0, 0.0, 0.0, 0.0, 0.0, 0.0, 0.0, 0.0, 0.0, 0.0, 0.0, 0.0, 0.0, 0.0, 0.0, 0.0, 0.0, 0.0, 0.0, 0.0, 0.0, 0.0, 0.0, 0.0, 0.0, 0.0, 0.0, 0.0, 0.0, 0.0, 0.0, 0.0, 0.0, 0.0, 0.0, 0.0, 0.0, 0.0, 0.0, 0.0, 0.0, 0.0, 0.0, 0.0, 0.0, 0.0, 0.0, 0.0, 0.0, 0.0, 0.0, 0.0, 0.0, 0.0, 0.0, 0.0, 0.0, 0.0, 0.0, 0.0, 0.0, 0.0, 0.0, 0.0, 0.0, 0.0, 0.0, 0.0, 0.0, 0.0, 0.0, 0.0, 0.0, 0.0, 0.0, 0.0, 0.0, 0.0, 0.0, 0.0, 0.0, 0.0, 0.0, 0.0, 0.0, 0.0, 0.0, 0.0, 0.0, 0.0, 0.0, 0.0, 0.0, 0.0, 0.0, 0.0, 0.0, 0.0, 0.0, 0.0, 0.0, 0.0, 0.0, 0.0, 0.0, 0.0, 0.0, 0.0, 0.0, 0.0, 0.0, 0.0, 0.0, 0.0, 0.0, 0.0, 0.0, 0.0, 0.0, 0.0, 0.0, 0.0, 0.0, 0.0, 0.0, 0.0, 0.0, 0.0, 0.0, 0.0, 0.0, 0.0, 0.0, 0.0, 0.0, 0.0, 0.0, 0.0, 0.0, 0.0, 0.0, 0.0, 0.0, 0.0, 0.0, 0.0, 0.0, 0.0, 0.0, 0.0, 0.0, 0.0, 0.0, 0.0, 0.0, 0.0, 0.0, 0.0, 0.0, 0.0, 0.0, 0.0, 0.0, 0.0, 0.0, 0.0, 0.0, 0.0, 0.0, 0.0, 0.0, 0.0, 0.0, 0.0, 0.0, 0.0, 0.0, 0.0, 0.0, 0.0, 0.0, 0.0, 0.0, 0.0, 0.0, 0.0, 0.0, 0.0, 0.0, 0.0, 0.0, 0.0, 0.0, 0.0, 0.0, 0.0, 0.0, 0.0, 0.0, 0.0, 0.0, 0.0, 0.0, 0.0, 0.0, 0.0, 0.0, 0.0, 0.0, 0.0, 0.0, 0.0, 0.0, 0.0, 0.0, 0.0, 0.0, 0.0, 0.0, 0.0, 0.0, 0.0, 0.0, 0.0, 0.0, 0.0, 0.0, 0.0, 0.0, 0.0, 0.0, 0.0, 0.0, 0.0, 0.0, 0.0, 0.0, 0.0, 0.0, 0.0, 0.0, 0.0, 0.0, 0.0, 0.0, 0.0, 0.0, 0.0, 0.0, 0.0, 0.0, 0.0, 0.0, 0.0, 0.0, 0.0, 0.0, 0.0, 0.0, 0.0, 0.0, 0.0, 0.0, 0.0, 0.0, 0.0, 0.0, 0.0, 0.0, 0.0, 0.0, 0.0, 0.0, 0.0, 0.0, 0.0, 0.0, 0.0, 0.0, 0.0, 0.0, 0.0, 0.0, 0.0, 0.0, 0.0, 0.0, 0.0, 0.0, 0.0, 0.0, 0.0, 0.0, 0.0, 0.0, 0.0, 0.0, 0.0, 0.0, 0.0, 0.0, 0.0, 0.0, 0.0, 0.0, 0.0, 0.0, 0.0, 0.0, 0.0, 0.0, 0.0, 0.0, 0.0, 0.0, 0.0, 0.0, 0.0, 0.0, 0.0, 0.0, 0.0, 0.0, 0.0, 0.0, 0.0, 0.0, 0.0, 0.0, 0.0, 0.0, 0.0, 0.0, 0.0, 0.0, 0.0, 0.0, 0.0, 0.0, 0.0, 0.0, 0.0, 0.0, 0.0, 0.0, 0.0, 0.0, 0.0, 0.0, 0.0, 0.0, 0.0, 0.0, 0.0, 0.0, 0.0, 0.0, 0.0, 0.0, 0.0, 0.0, 0.0, 0.0, 0.0, 0.0, 0.0, 0.0, 0.0, 0.0, 0.0, 0.0, 0.0, 0.0, 0.0, 0.0, 0.0, 0.0, 0.0, 0.0, 0.0, 0.0, 0.0, 0.0, 0.0, 0.0, 0.0, 0.0, 0.0, 0.0, 0.0, 0.0, 0.0, 0.0, 0.0, 0.0, 0.0, 0.0, 0.0, 0.0, 0.0, 0.0, 0.0, 0.0, 0.0, 0.0, 0.0, 0.0, 0.0, 0.0, 0.0, 0.0, 0.0, 0.0, 0.0, 0.0, 0.0, 0.0, 0.0, 0.0, 0.0, 0.0, 0.0, 0.0, 0.0, 0.0, 0.0, 0.0, 0.0, 0.0, 0.0, 0.0, 0.0, 0.0, 0.0, 0.0, 0.0, 0.0, 0.0, 0.0, 0.0, 0.0, 0.0, 0.0, 0.0, 0.0, 0.0, 0.0, 0.0, 0.0, 0.0, 0.0, 0.0, 0.0, 0.0, 0.0, 0.0, 0.0, 0.0, 0.0, 0.0, 0.0, 0.0, 0.0, 0.0, 0.0, 0.0, 0.0, 0.0, 0.0, 0.0, 0.0, 0.0, 0.0, 0.0, 0.0, 0.0, 0.0, 0.0, 0.0, 0.0, 0.0, 0.0, 0.0, 0.0, 0.0, 0.0, 0.0, 0.0, 0.0, 0.0, 0.0, 0.0, 0.0, 0.0, 0.0, 0.0, 0.0, 0.0, 0.0, 0.0, 0.0, 0.0, 0.0, 0.0, 0.0, 0.0, 0.0, 0.0, 0.0, 0.0, 0.0, 0.0, 0.0, 0.0, 0.0, 0.0, 0.0, 0.0, 0.0, 0.0, 0.0, 0.0, 0.0, 0.0, 0.0, 0.0, 0.0, 0.0, 0.0, 0.0, 0.0, 0.0, 0.0, 0.0, 0.0, 0.0, 0.0, 0.0, 0.0, 0.0, 0.0, 0.0, 0.0, 0.0, 0.0, 0.0, 0.0, 0.0, 0.0, 0.0, 0.0, 0.0, 0.0, 0.0, 0.0, 0.0, 0.0, 0.0, 0.0, 0.0, 0.0, 0.0, 0.0, 0.0, 0.0, 0.0, 0.0, 0.0, 0.0, 0.0, 0.0, 0.0, 0.0, 0.0, 0.0, 0.0, 0.0, 0.0, 0.0, 0.0, 0.0, 0.0, 0.0, 0.0, 0.0, 0.0, 0.0, 0.0, 0.0, 0.0, 0.0, 0.0, 0.0, 0.0, 0.0, 0.0, 0.0, 0.0, 0.0, 0.0, 0.0, 0.0, 0.0, 0.0, 0.0, 0.0, 0.0, 0.0, 0.0, 0.0, 0.0, 0.0, 0.0, 0.0, 0.0, 0.0, 0.0, 0.0, 0.0, 0.0, 0.0, 0.0, 0.0, 0.0, 0.0, 0.0, 0.0, 0.0, 0.0, 0.0, 0.0, 0.0, 0.0, 0.0, 0.0, 0.0, 0.0, 0.0, 0.0, 0.0, 0.0, 0.0, 0.0, 0.0, 0.0, 0.0, 0.0, 0.0, 0.0, 0.0, 0.0, 0.0, 0.0, 0.0, 0.0, 0.0, 0.0, 0.0, 0.0, 0.0, 0.0, 0.0, 0.0, 0.0, 0.0, 0.0, 0.0, 0.0, 0.0, 0.0, 0.0, 0.0, 0.0, 0.0, 0.0, 0.0, 0.0, 0.0, 0.0, 0.0, 0.0, 0.0, 0.0, 0.0, 0.0, 0.0, 0.0, 0.0, 0.0, 0.0, 0.0, 0.0, 0.0, 0.0, 0.0, 0.0, 0.0, 0.0, 0.0, 0.0, 0.0, 0.0, 0.0, 0.0, 0.0, 0.0, 0.0, 0.0, 0.0, 0.0, 0.0, 0.0, 0.0, 0.0, 0.0, 0.0, 0.0, 0.0, 0.0, 0.0, 0.0, 0.0, 0.0, 0.0, 0.0, 0.0, 0.0, 0.0, 0.0, 0.0, 0.0, 0.0, 0.0, 0.0, 0.0, 0.0, 0.0, 0.0, 0.0, 0.0, 0.0, 0.0, 0.0, 0.0, 0.0, 0.0, 0.0, 0.0, 0.0, 0.0, 0.0, 0.0, 0.0, 0.0, 0.0, 0.0, 0.0, 0.0, 0.0, 0.0, 0.0, 0.0, 0.0, 0.0, 0.0, 0.0, 0.0, 0.0, 0.0, 0.0, 0.0, 0.0, 0.0, 0.0, 0.0, 0.0, 0.0, 0.0, 0.0, 0.0, 0.0, 0.0, 0.0, 0.0, 0.0, 0.0, 0.0, 0.0, 0.0, 0.0, 0.0, 0.0, 0.0, 0.0, 0.0, 0.0, 0.0, 0.0, 0.0, 0.0, 0.0, 0.0, 0.0, 0.0, 0.0, 0.0, 0.0, 0.0, 0.0, 0.0, 0.0, 0.0, 0.0, 0.0, 0.0, 0.0, 0.0, 0.0, 0.0, 0.0, 0.0, 0.0, 0.0, 0.0, 0.0, 0.0, 0.0, 0.0, 0.0, 0.0, 0.0, 0.0, 0.0, 0.0, 0.0, 0.0, 0.0, 0.0, 0.0, 0.0, 0.0, 0.0, 0.0, 0.0, 0.0, 0.0, 0.0, 0.0, 0.0, 0.0, 0.0, 0.0, 0.0, 0.0, 0.0, 0.0, 0.0, 0.0, 0.0, 0.0, 0.0, 0.0, 0.0, 0.0, 0.0, 0.0, 0.0, 0.0, 0.0, 0.0, 0.0, 0.0, 0.0, 0.0, 0.0, 0.0, 0.0, 0.0, 0.0, 0.0, 0.0, 0.0, 0.0, 0.0, 0.0, 0.0, 0.0, 0.0, 0.0, 0.0, 0.0, 0.0, 0.0, 0.0, 0.0, 0.0, 0.0, 0.0, 0.0, 0.0, 0.0, 0.0, 0.0, 0.0, 0.0, 0.0, 0.0, 0.0, 0.0, 0.0, 0.0, 0.0, 0.0, 0.0, 0.0, 0.0, 0.0, 0.0, 0.0, 0.0, 0.0, 0.0, 0.0, 0.0, 0.0, 0.0, 0.0, 0.0, 0.0, 0.0, 0.0, 0.0, 0.0, 0.0, 0.0, 0.0, 0.0, 0.0, 0.0, 0.0, 0.0, 0.0, 0.0, 0.0, 0.0, 0.0, 0.0, 0.0, 0.0, 0.0, 0.0, 0.0, 0.0, 0.0, 0.0, 0.0, 0.0, 0.0, 0.0, 0.0, 0.0, 0.0, 0.0, 0.0, 0.0, 0.0, 0.0, 0.0, 0.0, 0.0, 0.0, 0.0, 0.0, 0.0, 0.0, 0.0, 0.0, 0.0, 0.0, 0.0, 0.0, 0.0, 0.0, 0.0, 0.0, 0.0, 0.0, 0.0, 0.0, 0.0, 0.0, 0.0, 0.0, 0.0, 0.0, 0.0, 0.0, 0.0, 0.0, 0.0, 0.0, 0.0, 0.0, 0.0, 0.0, 0.0, 0.0, 0.0, 0.0, 0.0, 0.0, 0.0, 0.0, 0.0, 0.0, 0.0, 0.0, 0.0, 0.0, 0.0, 0.0, 0.0, 0.0, 0.0, 0.0, 0.0, 0.0, 0.0, 0.0, 0.0, 0.0, 0.0, 0.0, 0.0, 0.0, 0.0, 0.0, 0.0, 0.0, 0.0, 0.0, 0.0, 0.0, 0.0, 0.0, 0.0, 0.0, 0.0, 0.0, 0.0, 0.0, 0.0, 0.0, 0.0, 0.0, 0.0, 0.0, 0.0, 0.0, 0.0, 0.0, 0.0, 0.0, 0.0, 0.0, 0.0, 0.0, 0.0, 0.0, 0.0, 0.0, 0.0, 0.0, 0.0, 0.0, 0.0, 0.0, 0.0, 0.0, 0.0, 0.0, 0.0, 0.0, 0.0, 0.0, 0.0, 0.0, 0.0, 0.0, 0.0, 0.0, 0.0, 0.0, 0.0, 0.0, 0.0, 0.0, 0.0, 0.0, 0.0, 0.0, 0.0, 0.0, 0.0, 0.0, 0.0, 0.0, 0.0, 0.0, 0.0, 0.0, 0.0, 0.0, 0.0, 0.0, 0.0, 0.0, 0.0, 0.0, 0.0, 0.0, 0.0, 0.0, 0.0, 0.0, 0.0, 0.0, 0.0, 0.0, 0.0, 0.0, 0.0, 0.0, 0.0, 0.0, 0.0, 0.0, 0.0, 0.0, 0.0, 0.0, 0.0, 0.0, 0.0, 0.0, 0.0, 0.0, 0.0, 0.0, 0.0, 0.0, 0.0, 0.0, 0.0, 0.0, 0.0, 0.0, 0.0, 0.0, 0.0, 0.0, 0.0, 0.0, 0.0, 0.0, 0.0, 0.0, 0.0, 0.0, 0.0, 0.0, 0.0, 0.0, 0.0, 0.0, 0.0, 0.0, 0.0, 0.0, 0.0, 0.0, 0.0, 0.0, 0.0, 0.0, 0.0, 0.0, 0.0, 0.0, 0.0, 0.0, 0.0, 0.0, 0.0, 0.0, 0.0, 0.0, 0.0, 0.0, 0.0, 0.0, 0.0, 0.0, 0.0, 0.0, 0.0, 0.0, 0.0, 0.0, 0.0, 0.0, 0.0, 0.0, 0.0, 0.0, 0.0, 0.0, 0.0, 0.0, 0.0, 0.0, 0.0, 0.0, 0.0, 0.0, 0.0, 0.0, 0.0, 0.0, 0.0, 0.0, 0.0, 0.0, 0.0, 0.0, 0.0, 0.0, 0.0, 0.0, 0.0, 0.0, 0.0, 0.0, 0.0, 0.0, 0.0, 0.0, 0.0, 0.0, 0.0, 0.0, 0.0, 0.0, 0.0, 0.0, 0.0, 0.0, 0.0, 0.0, 0.0, 0.0, 0.0, 0.0, 0.0, 0.0, 0.0, 0.0, 0.0, 0.0, 0.0, 0.0, 0.0, 0.0, 0.0, 0.0, 0.0, 0.0, 0.0, 0.0, 0.0, 0.0, 0.0, 0.0, 0.0, 0.0, 0.0, 0.0, 0.0, 0.0, 0.0, 0.0, 0.0, 0.0, 0.0, 0.0, 0.0, 0.0, 0.0, 0.0, 0.0, 0.0, 0.0, 0.0, 0.0, 0.0, 0.0, 0.0, 0.0, 0.0, 0.0, 0.0, 0.0, 0.0, 0.0, 0.0, 0.0, 0.0, 0.0, 0.0, 0.0, 0.0, 0.0, 0.0, 0.0, 0.0, 0.0, 0.0, 0.0, 0.0, 0.0, 0.0, 0.0, 0.0, 0.0, 0.0, 0.0, 0.0, 0.0, 0.0, 0.0, 0.0, 0.0, 0.0, 0.0, 0.0, 0.0, 0.0, 0.0, 0.0, 0.0, 0.0, 0.0, 0.0, 0.0, 0.0, 0.0, 0.0, 0.0, 0.0, 0.0, 0.0, 0.0, 0.0, 0.0, 0.0, 0.0, 0.0, 0.0, 0.0, 0.0, 0.0, 0.0, 0.0, 0.0, 0.0, 0.0, 0.0, 0.0, 0.0, 0.0, 0.0, 0.0, 0.0, 0.0, 0.0, 0.0, 0.0, 0.0, 0.0, 0.0, 0.0, 0.0, 0.0, 0.0, 0.0, 0.0, 0.0, 0.0, 0.0, 0.0, 0.0, 0.0, 0.0, 0.0, 0.0, 0.0, 0.0, 0.0, 0.0, 0.0, 0.0, 0.0, 0.0, 0.0, 0.0, 0.0, 0.0, 0.0, 0.0, 0.0, 0.0, 0.0, 0.0, 0.0, 0.0, 0.0, 0.0, 0.0, 0.0, 0.0, 0.0, 0.0, 0.0, 0.0, 0.0, 0.0, 0.0, 0.0, 0.0, 0.0, 0.0, 0.0, 0.0, 0.0, 0.0, 0.0, 0.0, 0.0, 0.0, 0.0, 0.0, 0.0, 0.0, 0.0, 0.0, 0.0, 0.0, 0.0, 0.0, 0.0, 0.0, 0.0, 0.0, 0.0, 0.0, 0.0, 0.0, 0.0, 0.0, 0.0, 0.0, 0.0, 0.0, 0.0, 0.0, 0.0, 0.0, 0.0, 0.0, 0.0, 0.0, 0.0, 0.0, 0.0, 0.0, 0.0, 0.0, 0.0, 0.0, 0.0, 0.0, 0.0, 0.0, 0.0, 0.0, 0.0, 0.0, 0.0, 0.0, 0.0, 0.0, 0.0, 0.0, 0.0, 0.0, 0.0, 0.0, 0.0, 0.0, 0.0, 0.0, 0.0, 0.0, 0.0, 0.0, 0.0, 0.0, 0.0, 0.0, 0.0, 0.0, 0.0, 0.0, 0.0, 0.0, 0.0, 0.0, 0.0, 0.0, 0.0, 0.0, 0.0, 0.0, 0.0, 0.0, 0.0, 0.0, 0.0, 0.0, 0.0, 0.0, 0.0, 0.0, 0.0, 0.0, 0.0, 0.0, 0.0, 0.0, 0.0, 0.0, 0.0, 0.0, 0.0, 0.0, 0.0, 0.0, 0.0, 0.0, 0.0, 0.0, 0.0, 0.0, 0.0, 0.0, 0.0, 0.0, 0.0, 0.0, 0.0, 0.0, 0.0, 0.0, 0.0, 0.0, 0.0, 0.0, 0.0, 0.0, 0.0, 0.0, 0.0, 0.0, 0.0, 0.0, 0.0, 0.0, 0.0, 0.0, 0.0, 0.0, 0.0, 0.0, 0.0, 0.0, 0.0, 0.0, 0.0, 0.0, 0.0, 0.0, 0.0, 0.0, 0.0, 0.0, 0.0, 0.0, 0.0, 0.0, 0.0, 0.0, 0.0, 0.0, 0.0, 0.0, 0.0, 0.0, 0.0, 0.0, 0.0, 0.0, 0.0, 0.0, 0.0, 0.0, 0.0, 0.0, 0.0, 0.0, 0.0, 0.0, 0.0, 0.0, 0.0, 0.0, 0.0, 0.0, 0.0, 0.0, 0.0, 0.0, 0.0, 0.0, 0.0, 0.0, 0.0, 0.0, 0.0, 0.0, 0.0, 0.0, 0.0, 0.0, 0.0, 0.0, 0.0, 0.0, 0.0, 0.0, 0.0, 0.0, 0.0, 0.0, 0.0, 0.0, 0.0, 0.0, 0.0, 0.0, 0.0, 0.0, 0.0, 0.0, 0.0, 0.0, 0.0, 0.0, 0.0, 0.0, 0.0, 0.0, 0.0, 0.0, 0.0, 0.0, 0.0, 0.0, 0.0, 0.0, 0.0, 0.0, 0.0, 0.0, 0.0, 0.0, 0.0, 0.0, 0.0, 0.0, 0.0, 0.0, 0.0, 0.0, 0.0, 0.0, 0.0, 0.0, 0.0, 0.0, 0.0, 0.0, 0.0, 0.0, 0.0, 0.0, 0.0, 0.0, 0.0, 0.0, 0.0, 0.0, 0.0, 0.0, 0.0, 0.0, 0.0, 0.0, 0.0, 0.0, 0.0, 0.0, 0.0, 0.0, 0.0, 0.0, 0.0, 0.0, 0.0, 0.0, 0.0, 0.0, 0.0, 0.0, 0.0, 0.0, 0.0, 0.0, 0.0, 0.0, 0.0, 0.0, 0.0, 0.0, 0.0, 0.0, 0.0, 0.0, 0.0, 0.0, 0.0, 0.0, 0.0, 0.0, 0.0, 0.0, 0.0, 0.0, 0.0, 0.0, 0.0, 0.0, 0.0, 0.0, 0.0, 0.0, 0.0, 0.0, 0.0, 0.0, 0.0, 0.0, 0.0, 0.0, 0.0, 0.0, 0.0, 0.0, 0.0, 0.0, 0.0, 0.0, 0.0, 0.0, 0.0, 0.0, 0.0, 0.0, 0.0, 0.0, 0.0, 0.0, 0.0, 0.0, 0.0, 0.0, 0.0, 0.0, 0.0, 0.0, 0.0, 0.0, 0.0, 0.0, 0.0, 0.0, 0.0, 0.0, 0.0, 0.0, 0.0, 0.0, 0.0, 0.0, 0.0, 0.0, 0.0, 0.0, 0.0, 0.0, 0.0, 0.0, 0.0, 0.0, 0.0, 0.0, 0.0, 0.0, 0.0, 0.0, 0.0, 0.0, 0.0, 0.0, 0.0, 0.0, 0.0, 0.0, 0.0, 0.0, 0.0, 0.0, 0.0, 0.0, 0.0, 0.0, 0.0, 0.0, 0.0, 0.0, 0.0, 0.0, 0.0, 0.0, 0.0, 0.0, 0.0, 0.0, 0.0, 0.0, 0.0, 0.0, 0.0, 0.0, 0.0, 0.0, 0.0, 0.0, 0.0, 0.0, 0.0, 0.0, 0.0, 0.0, 0.0, 0.0, 0.0, 0.0, 0.0, 0.0, 0.0, 0.0, 0.0, 0.0, 0.0, 0.0, 0.0, 0.0, 0.0, 0.0, 0.0, 0.0, 0.0, 0.0, 0.0, 0.0, 0.0, 0.0, 0.0, 0.0, 0.0, 0.0, 0.0, 0.0, 0.0, 0.0, 0.0, 0.0, 0.0, 0.0, 0.0, 0.0, 0.0, 0.0, 0.0, 0.0, 0.0, 0.0, 0.0, 0.0, 0.0, 0.0, 0.0, 0.0, 0.0, 0.0, 0.0, 0.0, 0.0, 0.0, 0.0, 0.0, 0.0, 0.0, 0.0, 0.0, 0.0, 0.0, 0.0, 0.0, 0.0, 0.0, 0.0, 0.0, 0.0, 0.0, 0.0, 0.0, 0.0, 0.0, 0.0, 0.0, 0.0, 0.0, 0.0, 0.0, 0.0, 0.0, 0.0, 0.0, 0.0, 0.0, 0.0, 0.0, 0.0, 0.0, 0.0, 0.0, 0.0, 0.0, 0.0, 0.0, 0.0, 0.0, 0.0, 0.0, 0.0, 0.0, 0.0, 0.0, 0.0, 0.0, 0.0, 0.0, 0.0, 0.0, 0.0, 0.0, 0.0, 0.0, 0.0, 0.0, 0.0, 0.0, 0.0, 0.0, 0.0, 0.0, 0.0, 0.0, 0.0, 0.0, 0.0, 0.0, 0.0, 0.0, 0.0, 0.0, 0.0, 0.0, 0.0, 0.0, 0.0, 0.0, 0.0, 0.0, 0.0, 0.0, 0.0, 0.0, 0.0, 0.0, 0.0, 0.0, 0.0, 0.0, 0.0, 0.0, 0.0, 0.0, 0.0, 0.0, 0.0, 0.0, 0.0, 0.0, 0.0, 0.0, 0.0, 0.0, 0.0, 0.0, 0.0, 0.0, 0.0, 0.0, 0.0, 0.0, 0.0, 0.0, 0.0, 0.0, 0.0, 0.0, 0.0, 0.0, 0.0, 0.0, 0.0, 0.0, 0.0, 0.0, 0.0, 0.0, 0.0, 0.0, 0.0, 0.0, 0.0, 0.0, 0.0, 0.0, 0.0, 0.0, 0.0, 0.0, 0.0, 0.0, 0.0, 0.0, 0.0, 0.0, 0.0, 0.0, 0.0, 0.0, 0.0, 0.0, 0.0, 0.0, 0.0, 0.0, 0.0, 0.0, 0.0, 0.0, 0.0, 0.0, 0.0, 0.0, 0.0, 0.0, 0.0, 0.0, 0.0, 0.0, 0.0, 0.0, 0.0, 0.0, 0.0, 0.0, 0.0, 0.0, 0.0, 0.0, 0.0, 0.0, 0.0, 0.0, 0.0, 0.0, 0.0, 0.0, 0.0, 0.0, 0.0, 0.0, 0.0, 0.0, 0.0, 0.0, 0.0, 0.0, 0.0, 0.0, 0.0, 0.0, 0.0, 0.0, 0.0, 0.0, 0.0, 0.0, 0.0, 0.0, 0.0, 0.0, 0.0, 0.0, 0.0, 0.0, 0.0, 0.0, 0.0, 0.0, 0.0, 0.0, 0.0, 0.0, 0.0, 0.0, 0.0, 0.0, 0.0, 0.0, 0.0, 0.0, 0.0, 0.0, 0.0, 0.0, 0.0, 0.0, 0.0, 0.0, 0.0, 0.0, 0.0, 0.0, 0.0, 0.0, 0.0, 0.0, 0.0, 0.0, 0.0, 0.0, 0.0, 0.0, 0.0, 0.0, 0.0, 0.0, 0.0, 0.0, 0.0, 0.0, 0.0, 0.0, 0.0, 0.0, 0.0, 0.0, 0.0, 0.0, 0.0, 0.0, 0.0, 0.0, 0.0, 0.0, 0.0, 0.0, 0.0, 0.0, 0.0, 0.0, 0.0, 0.0, 0.0, 0.0, 0.0, 0.0, 0.0, 0.0, 0.0, 0.0, 0.0, 0.0, 0.0, 0.0, 0.0, 0.0, 0.0, 0.0, 0.0, 0.0, 0.0, 0.0, 0.0, 0.0, 0.0, 0.0, 0.0, 0.0, 0.0, 0.0, 0.0, 0.0, 0.0, 0.0, 0.0, 0.0, 0.0, 0.0, 0.0, 0.0, 0.0, 0.0, 0.0, 0.0, 0.0, 0.0, 0.0, 0.0, 0.0, 0.0, 0.0, 0.0, 0.0, 0.0, 0.0, 0.0, 0.0, 0.0, 0.0, 0.0, 0.0, 0.0, 0.0, 0.0, 0.0, 0.0, 0.0, 0.0, 0.0, 0.0, 0.0, 0.0, 0.0, 0.0, 0.0, 0.0, 0.0, 0.0, 0.0, 0.0, 0.0, 0.0, 0.0, 0.0, 0.0, 0.0, 0.0, 0.0, 0.0, 0.0, 0.0, 0.0, 0.0, 0.0, 0.0, 0.0, 0.0, 0.0, 0.0, 0.0, 0.0, 0.0, 0.0, 0.0, 0.0, 0.0, 0.0, 0.0, 0.0, 0.0, 0.0, 0.0, 0.0, 0.0, 0.0, 0.0, 0.0, 0.0, 0.0, 0.0, 0.0, 0.0, 0.0, 0.0, 0.0, 0.0, 0.0, 0.0, 0.0, 0.0, 0.0, 0.0, 0.0, 0.0, 0.0, 0.0, 0.0, 0.0, 0.0, 0.0, 0.0, 0.0, 0.0, 0.0, 0.0, 0.0, 0.0, 0.0, 0.0, 0.0, 0.0, 0.0, 0.0, 0.0, 0.0, 0.0, 0.0, 0.0, 0.0, 0.0, 0.0, 0.0, 0.0, 0.0, 0.0, 0.0, 0.0, 0.0, 0.0, 0.0, 0.0, 0.0, 0.0, 0.0, 0.0])
me_cay16_105j4lf.materials.append(mat_white_ceramic)
me_cay16_105j4lf.materials.append(mat_black_plastic)
me_cay16_105j4lf.materials.append(mat_metal)
me_cay16_105j4lf.materials.append(mat_cay16_105j4lf)
me_cay16_105j4lf.use_remesh_preserve_volume = False
me_cay16_105j4lf.use_remesh_preserve_attributes = False
me_cay16_105j4lf.use_mirror_vertex_groups = False
me_cay16_105j4lf.update()

# ---- objects
ob_cay16_105j4lf = bpy.data.objects.new('CAY16-105J4LF', me_cay16_105j4lf)

# ---- transforms, parenting, visibility, modifiers, constraints
ob_cay16_105j4lf.location = (0.0, 0.0, 0.0)
ob_cay16_105j4lf.lineart.crease_threshold = 0.0

# ---- collection membership
col_collection.objects.link(ob_cay16_105j4lf)

# ---- scene / render settings (as saved in the file)
scene.frame_start = 1; scene.frame_end = 250; scene.frame_set(1)
scene.render.engine = 'CYCLES'
scene.cycles.use_denoising = False
scene.cycles.samples = 128
scene.cycles.sampling_pattern = 'TABULATED_SOBOL'
scene.cycles.use_adaptive_sampling = False
scene.cycles.use_light_tree = False
scene.view_settings.view_transform = 'Filmic'
bpy.context.view_layer.update()

# ---- added for rendering (the .blend has no active camera and no usable light): camera, sun
cam_auto = bpy.data.cameras.new('AutoCamera')
cam_auto.lens = 50.0
cam_auto.sensor_width = 36.0
cam_auto.clip_end = 1000.0
ob_auto_camera = bpy.data.objects.new('AutoCamera', cam_auto)
scene.collection.objects.link(ob_auto_camera)
ob_auto_camera.location = (3.54072, -4.24887, 3.13258)
ob_auto_camera.rotation_euler = (1.09748, -7.21219e-08, 0.694738)
scene.camera = ob_auto_camera
light_auto_sun = bpy.data.lights.new('AutoSun', 'SUN')
light_auto_sun.energy = 3.0
light_auto_sun.angle = 0.0523599
ob_auto_sun = bpy.data.objects.new('AutoSun', light_auto_sun)
scene.collection.objects.link(ob_auto_sun)
ob_auto_sun.rotation_euler = (0.872665, 0.174533, 0.523599)
bpy.context.view_layer.update()

